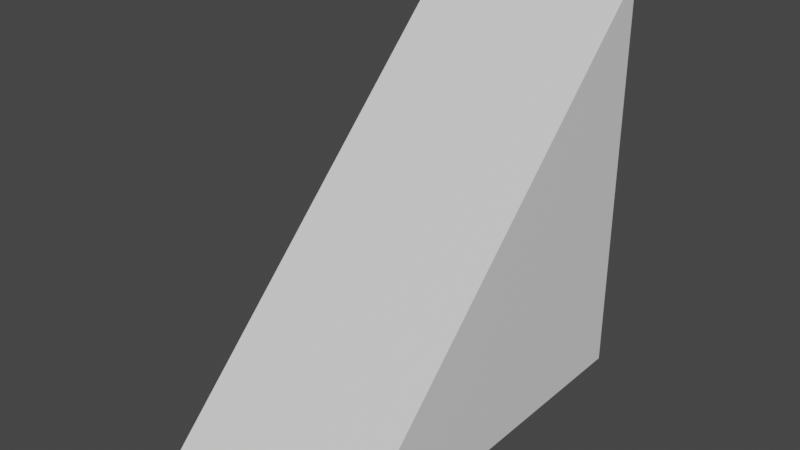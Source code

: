 # Source: doawnstairs.blend  (saved by Blender 3.5.10; exported with 4.5.12 LTS)
import bpy
from mathutils import Matrix  # noqa: F401  (used for matrix-valued properties, if any)

bpy.ops.wm.read_factory_settings(use_empty=True)
scene = bpy.context.scene
scene.name = 'Scene'

# ---- collections
col_collection = bpy.data.collections.new('Collection'); scene.collection.children.link(col_collection)

# ---- materials (node trees are filled in below, after node groups)
mat_material = bpy.data.materials.new('Material')
mat_material.alpha_threshold = 0.0
mat_material.use_transparent_shadow = False
mat_material.roughness = 0.5
mat_material.line_color = (0.0, 0.0, 0.0, 1.0)

# ---- material node trees
mat_material.use_nodes = True; mat_material.node_tree.nodes.clear()
_N = mat_material.node_tree.nodes; _L = mat_material.node_tree.links
n0 = _N.new('ShaderNodeOutputMaterial'); n0.name = 'Material Output'; n0.location = (300, 300)
n1 = _N.new('ShaderNodeBsdfPrincipled'); n1.name = 'Principled BSDF'; n1.location = (10, 300)
n1.distribution = 'GGX'
n1.subsurface_method = 'RANDOM_WALK_SKIN'
n1.inputs[3].default_value = 1.45
n1.inputs[27].default_value = (0.0, 0.0, 0.0, 1.0)
n1.inputs[28].default_value = 1.0
_L.new(n1.outputs[0], n0.inputs[0])
n0.is_active_output = True

# ---- world
world_world = bpy.data.worlds.new('World'); scene.world = world_world
world_world.use_nodes = True; world_world.node_tree.nodes.clear()
_N = world_world.node_tree.nodes; _L = world_world.node_tree.links
n0 = _N.new('ShaderNodeOutputWorld'); n0.name = 'World Output'; n0.location = (300, 300)
n1 = _N.new('ShaderNodeBackground'); n1.name = 'Background'; n1.location = (10, 300)
n1.inputs[0].default_value = (0.05088, 0.05088, 0.05088, 1.0)
_L.new(n1.outputs[0], n0.inputs[0])
n0.is_active_output = True
world_world.color = (0.05088, 0.05088, 0.05088)
world_world.use_sun_shadow = False
world_world.sun_shadow_jitter_overblur = 0.0

# ---- meshes
me_cube = bpy.data.meshes.new('Cube')
me_cube.from_pydata([(1.0, 0.9835, -0.00459), (1.0, 0.9835, -4.005), (1.0, -3.017, -4.005), (-1.0, 0.9835, -0.00459), (-1.0, 0.9835, -4.005), (-1.0, -3.017, -4.005)], [], [(4, 5, 3), (5, 2, 0, 3), (1, 0, 2), (4, 1, 2, 5), (4, 3, 0, 1)])
_uv = me_cube.uv_layers.new(name='UVMap')
_uv.uv.foreach_set('vector', [0.375, 0.25, 0.125, 0.75, 0.625, 0.25, 0.125, 0.75, 0.375, 0.75, 0.625, 0.5, 0.625, 0.25, 0.375, 0.5, 0.625, 0.5, 0.375, 0.75, 0.125, 0.5, 0.375, 0.5, 0.375, 0.75, 0.125, 0.75, 0.375, 0.25, 0.625, 0.25, 0.625, 0.5, 0.375, 0.5])
me_cube.materials.append(mat_material)
me_cube.use_mirror_vertex_groups = False
me_cube.update()

# ---- objects
ob_cube = bpy.data.objects.new('Cube', me_cube)

# ---- transforms, parenting, visibility, modifiers, constraints
ob_cube.location = (0.0, 0.0, 0.0)
ob_cube.lock_rotations_4d = False
ob_cube.empty_display_type = 'ARROWS'
ob_cube.lineart.crease_threshold = 0.0

# ---- collection membership
col_collection.objects.link(ob_cube)

# ---- scene / render settings (as saved in the file)
scene.frame_start = 1; scene.frame_end = 250; scene.frame_set(1)
scene.render.engine = 'BLENDER_EEVEE_NEXT'
scene.cycles.sampling_pattern = 'TABULATED_SOBOL'
scene.view_settings.view_transform = 'Filmic'
bpy.context.view_layer.update()

# ---- added for rendering (the .blend has no active camera and no usable light): camera, sun
cam_auto = bpy.data.cameras.new('AutoCamera')
cam_auto.lens = 50.0
cam_auto.sensor_width = 36.0
cam_auto.clip_end = 1000.0
ob_auto_camera = bpy.data.objects.new('AutoCamera', cam_auto)
scene.collection.objects.link(ob_auto_camera)
ob_auto_camera.location = (5.55135, -7.67812, 2.43649)
ob_auto_camera.rotation_euler = (1.09748, -7.21219e-08, 0.694738)
scene.camera = ob_auto_camera
light_auto_sun = bpy.data.lights.new('AutoSun', 'SUN')
light_auto_sun.energy = 3.0
light_auto_sun.angle = 0.0523599
ob_auto_sun = bpy.data.objects.new('AutoSun', light_auto_sun)
scene.collection.objects.link(ob_auto_sun)
ob_auto_sun.rotation_euler = (0.872665, 0.174533, 0.523599)
bpy.context.view_layer.update()

